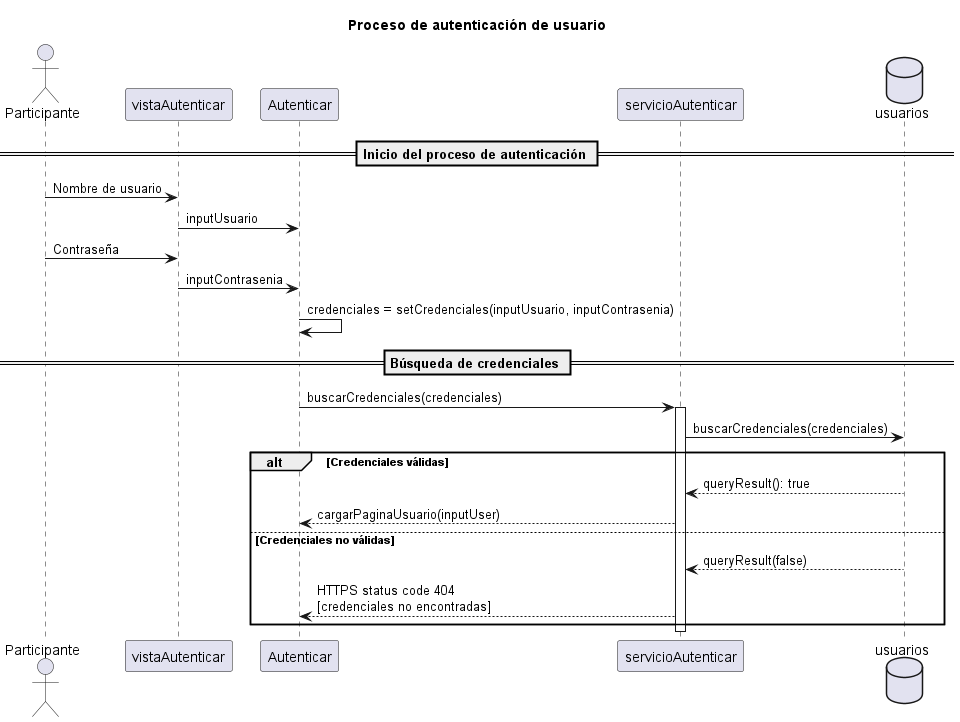

The diagram above was rendered by PlantUML. Its source (embedded in the PNG):
@startuml Authenticate
Title Proceso de autenticación de usuario
actor Participante
participant vistaAutenticar
participant Autenticar
participant servicioAutenticar
database usuarios

== Inicio del proceso de autenticación ==
Participante -> vistaAutenticar: Nombre de usuario
vistaAutenticar -> Autenticar: inputUsuario
Participante -> vistaAutenticar: Contraseña
vistaAutenticar -> Autenticar: inputContrasenia

Autenticar -> Autenticar: credenciales = setCredenciales(inputUsuario, inputContrasenia)

== Búsqueda de credenciales ==
Autenticar -> servicioAutenticar: buscarCredenciales(credenciales)
activate servicioAutenticar
servicioAutenticar -> usuarios: buscarCredenciales(credenciales)

alt Credenciales válidas
usuarios --> servicioAutenticar: queryResult(): true
servicioAutenticar --> Autenticar: cargarPaginaUsuario(inputUser)
else Credenciales no válidas
usuarios --> servicioAutenticar: queryResult(false)
servicioAutenticar --> Autenticar: HTTPS status code 404\n[credenciales no encontradas]
end
deactivate servicioAutenticar
@enduml